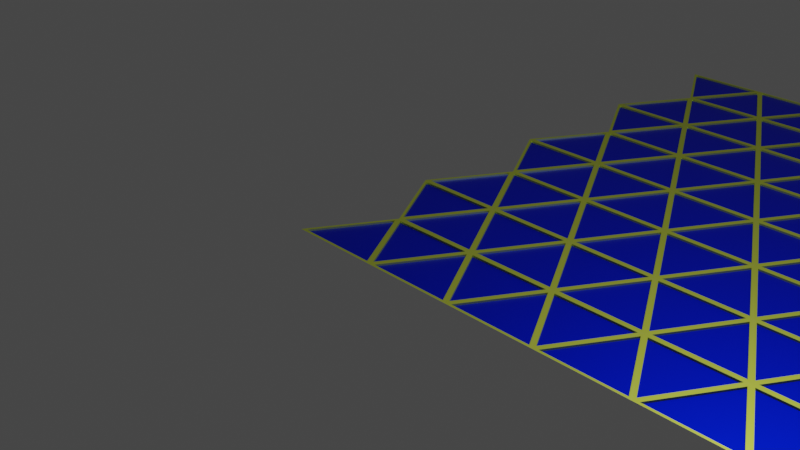 # Source: hex3.blend  (saved by Blender 3.0.42; exported with 4.5.12 LTS)
import bpy
from mathutils import Matrix  # noqa: F401  (used for matrix-valued properties, if any)

bpy.ops.wm.read_factory_settings(use_empty=True)
scene = bpy.context.scene
scene.name = 'Scene'

# ---- collections
col_collection = bpy.data.collections.new('Collection'); scene.collection.children.link(col_collection)

# ---- materials (node trees are filled in below, after node groups)
mat_material_001 = bpy.data.materials.new('Material.001')
mat_material_001.use_backface_culling = True
mat_material_001.use_transparent_shadow = False
mat_material_001.diffuse_color = (0.3977, 0.7546, 0.8, 1.0)

# ---- material node trees
mat_material_001.use_nodes = True; mat_material_001.node_tree.nodes.clear()
_N = mat_material_001.node_tree.nodes; _L = mat_material_001.node_tree.links
n0 = _N.new('ShaderNodeOutputMaterial'); n0.name = 'Material Output'; n0.location = (808, 306)
n1 = _N.new('ShaderNodeVertexColor'); n1.name = 'Vertex Color'; n1.location = (305, 201)
n1.layer_name = 'Col'
n2 = _N.new('ShaderNodeBsdfPrincipled'); n2.name = 'Principled BSDF'; n2.location = (503, 309)
n2.distribution = 'GGX'
n2.subsurface_method = 'RANDOM_WALK_SKIN'
n2.inputs[1].default_value = 1.0
n2.inputs[3].default_value = 1.45
n2.inputs[13].default_value = 1.0
n2.inputs[27].default_value = (0.0, 0.0, 0.0, 1.0)
n2.inputs[28].default_value = 1.0
_L.new(n1.outputs[0], n2.inputs[0])
_L.new(n2.outputs[0], n0.inputs[0])
n0.is_active_output = True

# ---- world
world_world = bpy.data.worlds.new('World'); scene.world = world_world
world_world.use_nodes = True; world_world.node_tree.nodes.clear()
_N = world_world.node_tree.nodes; _L = world_world.node_tree.links
n0 = _N.new('ShaderNodeOutputWorld'); n0.name = 'World Output'; n0.location = (300, 300)
n1 = _N.new('ShaderNodeBackground'); n1.name = 'Background'; n1.location = (10, 300)
n1.inputs[0].default_value = (0.05088, 0.05088, 0.05088, 1.0)
_L.new(n1.outputs[0], n0.inputs[0])
n0.is_active_output = True
world_world.color = (0.05088, 0.05088, 0.05088)
world_world.use_sun_shadow = False
world_world.sun_shadow_jitter_overblur = 0.0

# ---- cameras
cam_camera = bpy.data.cameras.new('Camera')
cam_camera.clip_end = 100.0
cam_camera.ortho_scale = 7.314

# ---- lights
light_light = bpy.data.lights.new('Light', 'POINT')
light_light.transmission_factor = 0.0
light_light.energy = 1000.0
light_light.shadow_soft_size = 0.1
light_light.shadow_maximum_resolution = 0.006
light_light.use_absolute_resolution = True

# ---- meshes
me_circle = bpy.data.meshes.new('Circle')
me_circle.from_pydata([(0.866, -0.5, 0.0), (0.866, 0.5, 0.0), (0.0, 0.0, 0.0), (0.05837, -2.446e-10, 0.0), (0.8368, 0.4495, 0.0), (0.8368, -0.4495, 0.0), (0.05837, -2.446e-10, -0.02101), (0.8368, 0.4495, -0.02101), (0.8368, -0.4495, -0.02101)], [], [(3, 5, 8, 6), (4, 1, 2, 3), (5, 0, 1, 4), (3, 2, 0, 5), (8, 7, 6), (5, 4, 7, 8), (4, 3, 6, 7)])
_ca = me_circle.color_attributes.new('Col', 'BYTE_COLOR', 'CORNER')
_ca.data.foreach_set('color', [0.8632, 1.0, 0.1144, 1.0, 0.8632, 1.0, 0.1144, 1.0, 0.8632, 1.0, 0.1144, 1.0, 0.8632, 1.0, 0.1144, 1.0, 0.8632, 1.0, 0.1144, 1.0, 0.8714, 1.0, 0.15, 1.0, 0.8632, 1.0, 0.117, 1.0, 0.8632, 1.0, 0.1144, 1.0, 0.8632, 1.0, 0.1144, 1.0, 0.8632, 1.0, 0.1144, 1.0, 0.8714, 1.0, 0.15, 1.0, 0.8632, 1.0, 0.1144, 1.0, 0.8632, 1.0, 0.1144, 1.0, 0.8632, 1.0, 0.117, 1.0, 0.8632, 1.0, 0.1144, 1.0, 0.8632, 1.0, 0.1144, 1.0, 0.0003035, 0.016, 1.0, 1.0, 0.0003035, 0.016, 1.0, 1.0, 0.0003035, 0.016, 1.0, 1.0, 0.8632, 1.0, 0.1144, 1.0, 0.8632, 1.0, 0.1144, 1.0, 0.8632, 1.0, 0.1144, 1.0, 0.8632, 1.0, 0.1144, 1.0, 0.8632, 1.0, 0.1144, 1.0, 0.8632, 1.0, 0.1144, 1.0, 0.8632, 1.0, 0.1144, 1.0, 0.8632, 1.0, 0.1144, 1.0])
me_circle.materials.append(mat_material_001)
me_circle.use_remesh_fix_poles = True
me_circle.use_remesh_preserve_attributes = False
me_circle.use_paint_bone_selection = False
me_circle.use_paint_mask = True
me_circle.update()

# ---- objects
ob_light = bpy.data.objects.new('Light', light_light)
ob_camera = bpy.data.objects.new('Camera', cam_camera)
ob_circle = bpy.data.objects.new('Circle', me_circle)
ob_empty = bpy.data.objects.new('Empty', None)

# ---- transforms, parenting, visibility, modifiers, constraints
ob_light.location = (4.076, 1.005, 5.904)
ob_light.rotation_euler = (0.6503, 0.05522, 1.866)
ob_light.lock_rotations_4d = False
ob_light.empty_display_type = 'ARROWS'
ob_light.color = (0.0, 0.0, 0.0, 0.0)
ob_light.lineart.crease_threshold = 0.0
ob_camera.location = (7.359, -6.926, 4.958)
ob_camera.rotation_euler = (1.109, 0.0, 0.8149)
ob_camera.lock_rotations_4d = False
ob_camera.empty_display_type = 'ARROWS'
ob_camera.color = (0.0, 0.0, 0.0, 0.0)
ob_camera.display_type = 'WIRE'
ob_camera.lineart.crease_threshold = 0.0
ob_circle.location = (0.0, 0.0, 0.0)
ob_circle.rotation_euler = (0.0, 0.0, -1.571)
_m = ob_circle.modifiers.new('Array', 'ARRAY')
_m.count = 4
_m.use_relative_offset = False
_m.use_merge_vertices = True
_m.merge_threshold = 0.05
_m.use_object_offset = True
_m.offset_object = ob_empty
_m = ob_circle.modifiers.new('Array.001', 'ARRAY')
_m.count = 4
_m.relative_offset_displace = (-1.0, 0.0, 0.0)
_m.use_merge_vertices = True
_m.merge_threshold = 0.05
_m = ob_circle.modifiers.new('Array.002', 'ARRAY')
_m.count = 5
_m.relative_offset_displace = (0.0, 0.6667, 0.0)
_m.use_merge_vertices = True
_m.merge_threshold = 0.05
_m = ob_circle.modifiers.new('Weld', 'WELD')
_m.show_render = False
ob_empty.location = (0.0, 0.0, 0.0)
ob_empty.rotation_euler = (0.0, 0.0, -0.5236)

# ---- collection membership
col_collection.objects.link(ob_light)
col_collection.objects.link(ob_camera)
col_collection.objects.link(ob_circle)
col_collection.objects.link(ob_empty)

# ---- scene / render settings (as saved in the file)
scene.camera = ob_camera
scene.frame_start = 1; scene.frame_end = 250; scene.frame_set(21)
scene.render.engine = 'BLENDER_EEVEE_NEXT'
scene.cycles.sampling_pattern = 'TABULATED_SOBOL'
scene.cycles.use_light_tree = False
scene.view_settings.view_transform = 'Filmic'
bpy.context.view_layer.update()
